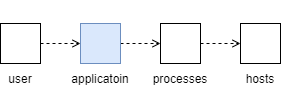

The diagram above was exported from draw.io. Its source (the exported page's mxGraphModel, read from the mxfile embedded in the PNG):
<mxGraphModel dx="954" dy="600" grid="1" gridSize="10" guides="1" tooltips="1" connect="1" arrows="1" fold="1" page="1" pageScale="1" pageWidth="827" pageHeight="1169" math="0" shadow="0">
  <root>
    <mxCell id="0" />
    <mxCell id="1" parent="0" />
    <mxCell id="wFtXMStxInyTJkeeVUtt-5" style="edgeStyle=orthogonalEdgeStyle;rounded=0;orthogonalLoop=1;jettySize=auto;html=1;exitX=1;exitY=0.5;exitDx=0;exitDy=0;entryX=0;entryY=0.5;entryDx=0;entryDy=0;endArrow=open;endFill=0;dashed=1;" parent="1" source="wFtXMStxInyTJkeeVUtt-1" target="wFtXMStxInyTJkeeVUtt-4" edge="1">
      <mxGeometry relative="1" as="geometry" />
    </mxCell>
    <mxCell id="wFtXMStxInyTJkeeVUtt-1" value="&lt;div&gt;&lt;br&gt;&lt;/div&gt;&lt;div&gt;&lt;br&gt;&lt;/div&gt;&lt;div&gt;&lt;br&gt;&lt;/div&gt;&lt;div&gt;&lt;br&gt;&lt;/div&gt;&lt;div&gt;&lt;br&gt;&lt;/div&gt;&lt;div&gt;user&lt;/div&gt;" style="whiteSpace=wrap;html=1;aspect=fixed;" parent="1" vertex="1">
      <mxGeometry x="280" y="240" width="40" height="40" as="geometry" />
    </mxCell>
    <mxCell id="wFtXMStxInyTJkeeVUtt-10" style="edgeStyle=orthogonalEdgeStyle;rounded=0;orthogonalLoop=1;jettySize=auto;html=1;exitX=1;exitY=0.5;exitDx=0;exitDy=0;dashed=1;endArrow=open;endFill=0;" parent="1" source="wFtXMStxInyTJkeeVUtt-3" target="wFtXMStxInyTJkeeVUtt-9" edge="1">
      <mxGeometry relative="1" as="geometry" />
    </mxCell>
    <mxCell id="wFtXMStxInyTJkeeVUtt-3" value="&lt;div&gt;&lt;br&gt;&lt;/div&gt;&lt;div&gt;&lt;br&gt;&lt;/div&gt;&lt;div&gt;&lt;br&gt;&lt;/div&gt;&lt;div&gt;&lt;br&gt;&lt;/div&gt;&lt;div&gt;&lt;br&gt;&lt;/div&gt;&lt;div&gt;processes&lt;/div&gt;" style="whiteSpace=wrap;html=1;aspect=fixed;" parent="1" vertex="1">
      <mxGeometry x="440" y="240" width="40" height="40" as="geometry" />
    </mxCell>
    <mxCell id="wFtXMStxInyTJkeeVUtt-6" style="edgeStyle=orthogonalEdgeStyle;rounded=0;orthogonalLoop=1;jettySize=auto;html=1;exitX=1;exitY=0.5;exitDx=0;exitDy=0;entryX=0;entryY=0.5;entryDx=0;entryDy=0;endArrow=open;endFill=0;dashed=1;" parent="1" source="wFtXMStxInyTJkeeVUtt-4" target="wFtXMStxInyTJkeeVUtt-3" edge="1">
      <mxGeometry relative="1" as="geometry" />
    </mxCell>
    <mxCell id="wFtXMStxInyTJkeeVUtt-4" value="&lt;div&gt;&lt;br&gt;&lt;/div&gt;&lt;div&gt;&lt;br&gt;&lt;/div&gt;&lt;div&gt;&lt;br&gt;&lt;/div&gt;&lt;div&gt;&lt;br&gt;&lt;/div&gt;&lt;div&gt;&lt;br&gt;&lt;/div&gt;&lt;div&gt;applicatoin&lt;/div&gt;" style="whiteSpace=wrap;html=1;aspect=fixed;fillColor=#dae8fc;strokeColor=#6c8ebf;" parent="1" vertex="1">
      <mxGeometry x="360" y="240" width="40" height="40" as="geometry" />
    </mxCell>
    <mxCell id="wFtXMStxInyTJkeeVUtt-9" value="&lt;div&gt;&lt;br&gt;&lt;/div&gt;&lt;div&gt;&lt;br&gt;&lt;/div&gt;&lt;div&gt;&lt;br&gt;&lt;/div&gt;&lt;div&gt;&lt;br&gt;&lt;/div&gt;&lt;div&gt;&lt;br&gt;&lt;/div&gt;&lt;div&gt;hosts&lt;/div&gt;" style="whiteSpace=wrap;html=1;aspect=fixed;" parent="1" vertex="1">
      <mxGeometry x="520" y="240" width="40" height="40" as="geometry" />
    </mxCell>
  </root>
</mxGraphModel>